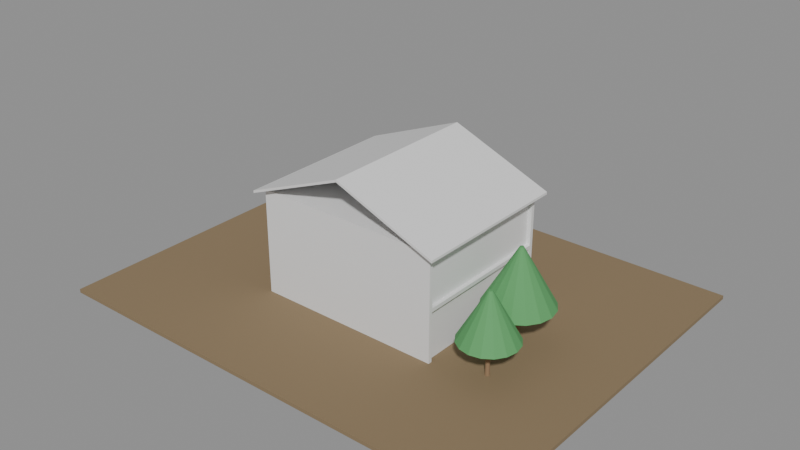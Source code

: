# Source: e1816_after.blend  (saved by Blender 5.2.44; exported with 4.5.12 LTS)
import bpy
from mathutils import Matrix  # noqa: F401  (used for matrix-valued properties, if any)

bpy.ops.wm.read_factory_settings(use_empty=True)
scene = bpy.context.scene
scene.name = 'Scene'

# ---- materials (node trees are filled in below, after node groups)
mat_cesped = bpy.data.materials.new('Cesped')
mat_ladrillo = bpy.data.materials.new('Ladrillo')
mat_hormigon = bpy.data.materials.new('Hormigon')
mat_teja = bpy.data.materials.new('Teja')
mat_madera_tronco = bpy.data.materials.new('Madera_Tronco')
mat_follaje = bpy.data.materials.new('Follaje')

# ---- material node trees
mat_cesped.use_nodes = True; mat_cesped.node_tree.nodes.clear()
_N = mat_cesped.node_tree.nodes; _L = mat_cesped.node_tree.links
n0 = _N.new('ShaderNodeBsdfPrincipled'); n0.name = 'Principled BSDF'; n0.location = (-200, 100)
n0.inputs[0].default_value = (0.25, 0.18, 0.1, 1.0)
n0.inputs[2].default_value = 0.9
n0.inputs[3].default_value = 1.45
n0.inputs[10].default_value = 0.005
n1 = _N.new('ShaderNodeOutputMaterial'); n1.name = 'Material Output'; n1.location = (200, 100)
_L.new(n0.outputs[0], n1.inputs[0])
n1.is_active_output = True
mat_ladrillo.use_nodes = True; mat_ladrillo.node_tree.nodes.clear()
_N = mat_ladrillo.node_tree.nodes; _L = mat_ladrillo.node_tree.links
n0 = _N.new('ShaderNodeBsdfPrincipled'); n0.name = 'Principled BSDF'; n0.location = (-200, 100)
n0.inputs[3].default_value = 1.45
n0.inputs[10].default_value = 0.005
n1 = _N.new('ShaderNodeOutputMaterial'); n1.name = 'Material Output'; n1.location = (200, 100)
_L.new(n0.outputs[0], n1.inputs[0])
n1.is_active_output = True
mat_hormigon.use_nodes = True; mat_hormigon.node_tree.nodes.clear()
_N = mat_hormigon.node_tree.nodes; _L = mat_hormigon.node_tree.links
n0 = _N.new('ShaderNodeBsdfPrincipled'); n0.name = 'Principled BSDF'; n0.location = (-200, 100)
n0.inputs[3].default_value = 1.45
n0.inputs[10].default_value = 0.005
n1 = _N.new('ShaderNodeOutputMaterial'); n1.name = 'Material Output'; n1.location = (200, 100)
_L.new(n0.outputs[0], n1.inputs[0])
n1.is_active_output = True
mat_teja.use_nodes = True; mat_teja.node_tree.nodes.clear()
_N = mat_teja.node_tree.nodes; _L = mat_teja.node_tree.links
n0 = _N.new('ShaderNodeBsdfPrincipled'); n0.name = 'Principled BSDF'; n0.location = (-200, 100)
n0.inputs[3].default_value = 1.45
n0.inputs[10].default_value = 0.005
n1 = _N.new('ShaderNodeOutputMaterial'); n1.name = 'Material Output'; n1.location = (200, 100)
_L.new(n0.outputs[0], n1.inputs[0])
n1.is_active_output = True
mat_madera_tronco.use_nodes = True; mat_madera_tronco.node_tree.nodes.clear()
_N = mat_madera_tronco.node_tree.nodes; _L = mat_madera_tronco.node_tree.links
n0 = _N.new('ShaderNodeBsdfPrincipled'); n0.name = 'Principled BSDF'; n0.location = (-200, 100)
n0.inputs[0].default_value = (0.28, 0.18, 0.1, 1.0)
n0.inputs[2].default_value = 0.9
n0.inputs[3].default_value = 1.45
n0.inputs[10].default_value = 0.005
n1 = _N.new('ShaderNodeOutputMaterial'); n1.name = 'Material Output'; n1.location = (200, 100)
_L.new(n0.outputs[0], n1.inputs[0])
n1.is_active_output = True
mat_follaje.use_nodes = True; mat_follaje.node_tree.nodes.clear()
_N = mat_follaje.node_tree.nodes; _L = mat_follaje.node_tree.links
n0 = _N.new('ShaderNodeBsdfPrincipled'); n0.name = 'Principled BSDF'; n0.location = (-200, 100)
n0.inputs[0].default_value = (0.1, 0.35, 0.12, 1.0)
n0.inputs[2].default_value = 0.8
n0.inputs[3].default_value = 1.45
n0.inputs[10].default_value = 0.005
n1 = _N.new('ShaderNodeOutputMaterial'); n1.name = 'Material Output'; n1.location = (200, 100)
_L.new(n0.outputs[0], n1.inputs[0])
n1.is_active_output = True

# ---- meshes
me_jardin_cuerpo_mesh = bpy.data.meshes.new('Jardin_Cuerpo_mesh')
me_jardin_cuerpo_mesh.from_pydata([(0.0, 0.0, 0.0), (25.0, 0.0, 0.0), (25.0, 20.0, 0.0), (0.0, 20.0, 0.0), (0.0, 0.0, 0.2), (25.0, 0.0, 0.2), (25.0, 20.0, 0.2), (0.0, 20.0, 0.2)], [], [(0, 1, 2, 3), (4, 5, 6, 7), (0, 1, 5, 4), (1, 2, 6, 5), (2, 3, 7, 6), (3, 0, 4, 7)])
me_jardin_cuerpo_mesh.materials.append(mat_cesped)
me_jardin_cuerpo_mesh.update()
me_casa_principal_p1_muro_sur_cuerpo_mesh = bpy.data.meshes.new('Casa_Principal_P1_Muro_Sur_Cuerpo_mesh')
me_casa_principal_p1_muro_sur_cuerpo_mesh.from_pydata([(0.0, 0.0, 0.0), (10.0, 0.0, 0.0), (10.0, 0.2, 0.0), (0.0, 0.2, 0.0), (0.0, 0.0, 2.6), (10.0, 0.0, 2.6), (10.0, 0.2, 2.6), (0.0, 0.2, 2.6)], [], [(0, 1, 2, 3), (4, 5, 6, 7), (0, 1, 5, 4), (1, 2, 6, 5), (2, 3, 7, 6), (3, 0, 4, 7)])
me_casa_principal_p1_muro_sur_cuerpo_mesh.materials.append(mat_ladrillo)
me_casa_principal_p1_muro_sur_cuerpo_mesh.update()
me_casa_principal_p1_muro_norte_cuerpo_mesh = bpy.data.meshes.new('Casa_Principal_P1_Muro_Norte_Cuerpo_mesh')
me_casa_principal_p1_muro_norte_cuerpo_mesh.from_pydata([(0.0, 0.0, 0.0), (10.0, 0.0, 0.0), (10.0, 0.2, 0.0), (0.0, 0.2, 0.0), (0.0, 0.0, 2.6), (10.0, 0.0, 2.6), (10.0, 0.2, 2.6), (0.0, 0.2, 2.6)], [], [(0, 1, 2, 3), (4, 5, 6, 7), (0, 1, 5, 4), (1, 2, 6, 5), (2, 3, 7, 6), (3, 0, 4, 7)])
me_casa_principal_p1_muro_norte_cuerpo_mesh.materials.append(mat_ladrillo)
me_casa_principal_p1_muro_norte_cuerpo_mesh.update()
me_casa_principal_p1_muro_oeste_cuerpo_mesh = bpy.data.meshes.new('Casa_Principal_P1_Muro_Oeste_Cuerpo_mesh')
me_casa_principal_p1_muro_oeste_cuerpo_mesh.from_pydata([(0.0, 0.0, 0.0), (7.6, 0.0, 0.0), (7.6, 0.2, 0.0), (0.0, 0.2, 0.0), (0.0, 0.0, 2.6), (7.6, 0.0, 2.6), (7.6, 0.2, 2.6), (0.0, 0.2, 2.6)], [], [(0, 1, 2, 3), (4, 5, 6, 7), (0, 1, 5, 4), (1, 2, 6, 5), (2, 3, 7, 6), (3, 0, 4, 7)])
me_casa_principal_p1_muro_oeste_cuerpo_mesh.materials.append(mat_ladrillo)
me_casa_principal_p1_muro_oeste_cuerpo_mesh.update()
me_casa_principal_p1_muro_este_cuerpo_mesh = bpy.data.meshes.new('Casa_Principal_P1_Muro_Este_Cuerpo_mesh')
me_casa_principal_p1_muro_este_cuerpo_mesh.from_pydata([(0.0, 0.0, 0.0), (7.6, 0.0, 0.0), (7.6, 0.2, 0.0), (0.0, 0.2, 0.0), (0.0, 0.0, 2.6), (7.6, 0.0, 2.6), (7.6, 0.2, 2.6), (0.0, 0.2, 2.6)], [], [(0, 1, 2, 3), (4, 5, 6, 7), (0, 1, 5, 4), (1, 2, 6, 5), (2, 3, 7, 6), (3, 0, 4, 7)])
me_casa_principal_p1_muro_este_cuerpo_mesh.materials.append(mat_ladrillo)
me_casa_principal_p1_muro_este_cuerpo_mesh.update()
me_casa_principal_p1_losa_mesh = bpy.data.meshes.new('Casa_Principal_P1_Losa_mesh')
me_casa_principal_p1_losa_mesh.from_pydata([(0.0, 0.0, 0.0), (10.0, 0.0, 0.0), (10.0, 8.0, 0.0), (0.0, 8.0, 0.0), (0.0, 0.0, 0.2), (10.0, 0.0, 0.2), (10.0, 8.0, 0.2), (0.0, 8.0, 0.2)], [], [(0, 3, 2, 1), (4, 5, 6, 7), (2, 3, 7, 6), (0, 1, 5, 4), (1, 2, 6, 5), (3, 0, 4, 7)])
me_casa_principal_p1_losa_mesh.materials.append(mat_hormigon)
me_casa_principal_p1_losa_mesh.update()
me_casa_principal_p2_muro_sur_cuerpo_mesh = bpy.data.meshes.new('Casa_Principal_P2_Muro_Sur_Cuerpo_mesh')
me_casa_principal_p2_muro_sur_cuerpo_mesh.from_pydata([(0.0, 0.0, 0.0), (10.0, 0.0, 0.0), (10.0, 0.2, 0.0), (0.0, 0.2, 0.0), (0.0, 0.0, 2.6), (10.0, 0.0, 2.6), (10.0, 0.2, 2.6), (0.0, 0.2, 2.6)], [], [(0, 1, 2, 3), (4, 5, 6, 7), (0, 1, 5, 4), (1, 2, 6, 5), (2, 3, 7, 6), (3, 0, 4, 7)])
me_casa_principal_p2_muro_sur_cuerpo_mesh.materials.append(mat_ladrillo)
me_casa_principal_p2_muro_sur_cuerpo_mesh.update()
me_casa_principal_p2_muro_norte_cuerpo_mesh = bpy.data.meshes.new('Casa_Principal_P2_Muro_Norte_Cuerpo_mesh')
me_casa_principal_p2_muro_norte_cuerpo_mesh.from_pydata([(0.0, 0.0, 0.0), (10.0, 0.0, 0.0), (10.0, 0.2, 0.0), (0.0, 0.2, 0.0), (0.0, 0.0, 2.6), (10.0, 0.0, 2.6), (10.0, 0.2, 2.6), (0.0, 0.2, 2.6)], [], [(0, 1, 2, 3), (4, 5, 6, 7), (0, 1, 5, 4), (1, 2, 6, 5), (2, 3, 7, 6), (3, 0, 4, 7)])
me_casa_principal_p2_muro_norte_cuerpo_mesh.materials.append(mat_ladrillo)
me_casa_principal_p2_muro_norte_cuerpo_mesh.update()
me_casa_principal_p2_muro_oeste_cuerpo_mesh = bpy.data.meshes.new('Casa_Principal_P2_Muro_Oeste_Cuerpo_mesh')
me_casa_principal_p2_muro_oeste_cuerpo_mesh.from_pydata([(0.0, 0.0, 0.0), (7.6, 0.0, 0.0), (7.6, 0.2, 0.0), (0.0, 0.2, 0.0), (0.0, 0.0, 2.6), (7.6, 0.0, 2.6), (7.6, 0.2, 2.6), (0.0, 0.2, 2.6)], [], [(0, 1, 2, 3), (4, 5, 6, 7), (0, 1, 5, 4), (1, 2, 6, 5), (2, 3, 7, 6), (3, 0, 4, 7)])
me_casa_principal_p2_muro_oeste_cuerpo_mesh.materials.append(mat_ladrillo)
me_casa_principal_p2_muro_oeste_cuerpo_mesh.update()
me_casa_principal_p2_muro_este_cuerpo_mesh = bpy.data.meshes.new('Casa_Principal_P2_Muro_Este_Cuerpo_mesh')
me_casa_principal_p2_muro_este_cuerpo_mesh.from_pydata([(0.0, 0.0, 0.0), (7.6, 0.0, 0.0), (7.6, 0.2, 0.0), (0.0, 0.2, 0.0), (0.0, 0.0, 2.6), (7.6, 0.0, 2.6), (7.6, 0.2, 2.6), (0.0, 0.2, 2.6)], [], [(0, 1, 2, 3), (4, 5, 6, 7), (0, 1, 5, 4), (1, 2, 6, 5), (2, 3, 7, 6), (3, 0, 4, 7)])
me_casa_principal_p2_muro_este_cuerpo_mesh.materials.append(mat_ladrillo)
me_casa_principal_p2_muro_este_cuerpo_mesh.update()
me_casa_principal_p2_losa_mesh = bpy.data.meshes.new('Casa_Principal_P2_Losa_mesh')
me_casa_principal_p2_losa_mesh.from_pydata([(0.0, 0.0, 0.0), (10.0, 0.0, 0.0), (10.0, 8.0, 0.0), (0.0, 8.0, 0.0), (0.0, 0.0, 0.2), (10.0, 0.0, 0.2), (10.0, 8.0, 0.2), (0.0, 8.0, 0.2)], [], [(0, 3, 2, 1), (4, 5, 6, 7), (2, 3, 7, 6), (0, 1, 5, 4), (1, 2, 6, 5), (3, 0, 4, 7)])
me_casa_principal_p2_losa_mesh.materials.append(mat_hormigon)
me_casa_principal_p2_losa_mesh.update()
me_casa_principal_tejado_cuerpo_mesh = bpy.data.meshes.new('Casa_Principal_Tejado_Cuerpo_mesh')
me_casa_principal_tejado_cuerpo_mesh.from_pydata([(-0.4, -0.4, -0.16), (5.0, -0.4, 2.0), (10.4, -0.4, -0.16), (-0.4, 8.4, -0.16), (5.0, 8.4, 2.0), (10.4, 8.4, -0.16), (-0.4, -0.4, -0.03076), (5.0, -0.4, 2.129), (10.4, -0.4, -0.03076), (-0.4, 8.4, -0.03076), (5.0, 8.4, 2.129), (10.4, 8.4, -0.03076)], [], [(0, 1, 4, 3), (6, 7, 10, 9), (0, 3, 9, 6), (0, 6, 7, 1), (3, 4, 10, 9), (1, 2, 5, 4), (7, 8, 11, 10), (2, 8, 11, 5), (1, 7, 8, 2), (4, 5, 11, 10)])
me_casa_principal_tejado_cuerpo_mesh.materials.append(mat_teja)
me_casa_principal_tejado_cuerpo_mesh.update()
me_arbol_1_tronco_mesh = bpy.data.meshes.new('Arbol_1_Tronco_mesh')
me_arbol_1_tronco_mesh.from_pydata([(0.0, 0.12, 0.0), (0.0, 0.084, 2.0), (0.06, 0.1039, 0.0), (0.042, 0.07275, 2.0), (0.1039, 0.06, 0.0), (0.07275, 0.042, 2.0), (0.12, 0.0, 0.0), (0.084, 0.0, 2.0), (0.1039, -0.06, 0.0), (0.07275, -0.042, 2.0), (0.06, -0.1039, 0.0), (0.042, -0.07275, 2.0), (0.0, -0.12, 0.0), (0.0, -0.084, 2.0), (-0.06, -0.1039, 0.0), (-0.042, -0.07275, 2.0), (-0.1039, -0.06, 0.0), (-0.07275, -0.042, 2.0), (-0.12, 0.0, 0.0), (-0.084, 0.0, 2.0), (-0.1039, 0.06, 0.0), (-0.07275, 0.042, 2.0), (-0.06, 0.1039, 0.0), (-0.042, 0.07275, 2.0)], [], [(0, 1, 3, 2), (2, 3, 5, 4), (4, 5, 7, 6), (6, 7, 9, 8), (8, 9, 11, 10), (10, 11, 13, 12), (12, 13, 15, 14), (14, 15, 17, 16), (16, 17, 19, 18), (18, 19, 21, 20), (3, 1, 23, 21, 19, 17, 15, 13, 11, 9, 7, 5), (20, 21, 23, 22), (22, 23, 1, 0), (0, 2, 4, 6, 8, 10, 12, 14, 16, 18, 20, 22)])
me_arbol_1_tronco_mesh.materials.append(mat_madera_tronco)
me_arbol_1_tronco_mesh.update()
me_arbol_1_copa_mesh = bpy.data.meshes.new('Arbol_1_Copa_mesh')
me_arbol_1_copa_mesh.from_pydata([(0.0, 1.8, 2.0), (0.0, 0.1, 5.0), (0.6888, 1.663, 2.0), (0.03827, 0.09239, 5.0), (1.273, 1.273, 2.0), (0.07071, 0.07071, 5.0), (1.663, 0.6888, 2.0), (0.09239, 0.03827, 5.0), (1.8, 0.0, 2.0), (0.1, 0.0, 5.0), (1.663, -0.6888, 2.0), (0.09239, -0.03827, 5.0), (1.273, -1.273, 2.0), (0.07071, -0.07071, 5.0), (0.6888, -1.663, 2.0), (0.03827, -0.09239, 5.0), (0.0, -1.8, 2.0), (0.0, -0.1, 5.0), (-0.6888, -1.663, 2.0), (-0.03827, -0.09239, 5.0), (-1.273, -1.273, 2.0), (-0.07071, -0.07071, 5.0), (-1.663, -0.6888, 2.0), (-0.09239, -0.03827, 5.0), (-1.8, 0.0, 2.0), (-0.1, 0.0, 5.0), (-1.663, 0.6888, 2.0), (-0.09239, 0.03827, 5.0), (-1.273, 1.273, 2.0), (-0.07071, 0.07071, 5.0), (-0.6888, 1.663, 2.0), (-0.03827, 0.09239, 5.0)], [], [(0, 1, 3, 2), (2, 3, 5, 4), (4, 5, 7, 6), (6, 7, 9, 8), (8, 9, 11, 10), (10, 11, 13, 12), (12, 13, 15, 14), (14, 15, 17, 16), (16, 17, 19, 18), (18, 19, 21, 20), (20, 21, 23, 22), (22, 23, 25, 24), (24, 25, 27, 26), (26, 27, 29, 28), (3, 1, 31, 29, 27, 25, 23, 21, 19, 17, 15, 13, 11, 9, 7, 5), (28, 29, 31, 30), (30, 31, 1, 0), (0, 2, 4, 6, 8, 10, 12, 14, 16, 18, 20, 22, 24, 26, 28, 30)])
me_arbol_1_copa_mesh.materials.append(mat_follaje)
me_arbol_1_copa_mesh.update()
me_arbol_2_tronco_mesh = bpy.data.meshes.new('Arbol_2_Tronco_mesh')
me_arbol_2_tronco_mesh.from_pydata([(0.0, 0.12, 0.0), (0.0, 0.084, 1.8), (0.06, 0.1039, 0.0), (0.042, 0.07275, 1.8), (0.1039, 0.06, 0.0), (0.07275, 0.042, 1.8), (0.12, 0.0, 0.0), (0.084, 0.0, 1.8), (0.1039, -0.06, 0.0), (0.07275, -0.042, 1.8), (0.06, -0.1039, 0.0), (0.042, -0.07275, 1.8), (0.0, -0.12, 0.0), (0.0, -0.084, 1.8), (-0.06, -0.1039, 0.0), (-0.042, -0.07275, 1.8), (-0.1039, -0.06, 0.0), (-0.07275, -0.042, 1.8), (-0.12, 0.0, 0.0), (-0.084, 0.0, 1.8), (-0.1039, 0.06, 0.0), (-0.07275, 0.042, 1.8), (-0.06, 0.1039, 0.0), (-0.042, 0.07275, 1.8)], [], [(0, 1, 3, 2), (2, 3, 5, 4), (4, 5, 7, 6), (6, 7, 9, 8), (8, 9, 11, 10), (10, 11, 13, 12), (12, 13, 15, 14), (14, 15, 17, 16), (16, 17, 19, 18), (18, 19, 21, 20), (3, 1, 23, 21, 19, 17, 15, 13, 11, 9, 7, 5), (20, 21, 23, 22), (22, 23, 1, 0), (0, 2, 4, 6, 8, 10, 12, 14, 16, 18, 20, 22)])
me_arbol_2_tronco_mesh.materials.append(mat_madera_tronco)
me_arbol_2_tronco_mesh.update()
me_arbol_2_copa_mesh = bpy.data.meshes.new('Arbol_2_Copa_mesh')
me_arbol_2_copa_mesh.from_pydata([(0.0, 1.5, 1.8), (0.0, 0.1, 4.3), (0.574, 1.386, 1.8), (0.03827, 0.09239, 4.3), (1.061, 1.061, 1.8), (0.07071, 0.07071, 4.3), (1.386, 0.574, 1.8), (0.09239, 0.03827, 4.3), (1.5, 0.0, 1.8), (0.1, 0.0, 4.3), (1.386, -0.574, 1.8), (0.09239, -0.03827, 4.3), (1.061, -1.061, 1.8), (0.07071, -0.07071, 4.3), (0.574, -1.386, 1.8), (0.03827, -0.09239, 4.3), (0.0, -1.5, 1.8), (0.0, -0.1, 4.3), (-0.574, -1.386, 1.8), (-0.03827, -0.09239, 4.3), (-1.061, -1.061, 1.8), (-0.07071, -0.07071, 4.3), (-1.386, -0.574, 1.8), (-0.09239, -0.03827, 4.3), (-1.5, 0.0, 1.8), (-0.1, 0.0, 4.3), (-1.386, 0.574, 1.8), (-0.09239, 0.03827, 4.3), (-1.061, 1.061, 1.8), (-0.07071, 0.07071, 4.3), (-0.574, 1.386, 1.8), (-0.03827, 0.09239, 4.3)], [], [(0, 1, 3, 2), (2, 3, 5, 4), (4, 5, 7, 6), (6, 7, 9, 8), (8, 9, 11, 10), (10, 11, 13, 12), (12, 13, 15, 14), (14, 15, 17, 16), (16, 17, 19, 18), (18, 19, 21, 20), (20, 21, 23, 22), (22, 23, 25, 24), (24, 25, 27, 26), (26, 27, 29, 28), (3, 1, 31, 29, 27, 25, 23, 21, 19, 17, 15, 13, 11, 9, 7, 5), (28, 29, 31, 30), (30, 31, 1, 0), (0, 2, 4, 6, 8, 10, 12, 14, 16, 18, 20, 22, 24, 26, 28, 30)])
me_arbol_2_copa_mesh.materials.append(mat_follaje)
me_arbol_2_copa_mesh.update()
me_columna_nuevo_cuerpo_mesh = bpy.data.meshes.new('Columna_Nuevo_Cuerpo_mesh')
me_columna_nuevo_cuerpo_mesh.from_pydata([(0.0, 0.0, 0.0), (0.3, 0.0, 0.0), (0.3, 0.3, 0.0), (0.0, 0.3, 0.0), (0.0, 0.0, 3.0), (0.3, 0.0, 3.0), (0.3, 0.3, 3.0), (0.0, 0.3, 3.0)], [], [(0, 1, 2, 3), (4, 5, 6, 7), (0, 1, 5, 4), (1, 2, 6, 5), (2, 3, 7, 6), (3, 0, 4, 7)])
me_columna_nuevo_cuerpo_mesh.materials.append(mat_hormigon)
me_columna_nuevo_cuerpo_mesh.update()

# ---- objects
ob_jardin = bpy.data.objects.new('Jardin', None)
ob_jardin_cuerpo = bpy.data.objects.new('Jardin_Cuerpo', me_jardin_cuerpo_mesh)
ob_casa_principal = bpy.data.objects.new('Casa_Principal', None)
ob_casa_principal_p1_muro_sur = bpy.data.objects.new('Casa_Principal_P1_Muro_Sur', None)
ob_casa_principal_p1_muro_sur_cuerpo = bpy.data.objects.new('Casa_Principal_P1_Muro_Sur_Cuerpo', me_casa_principal_p1_muro_sur_cuerpo_mesh)
ob_casa_principal_p1_muro_norte = bpy.data.objects.new('Casa_Principal_P1_Muro_Norte', None)
ob_casa_principal_p1_muro_norte_cuerpo = bpy.data.objects.new('Casa_Principal_P1_Muro_Norte_Cuerpo', me_casa_principal_p1_muro_norte_cuerpo_mesh)
ob_casa_principal_p1_muro_oeste = bpy.data.objects.new('Casa_Principal_P1_Muro_Oeste', None)
ob_casa_principal_p1_muro_oeste_cuerpo = bpy.data.objects.new('Casa_Principal_P1_Muro_Oeste_Cuerpo', me_casa_principal_p1_muro_oeste_cuerpo_mesh)
ob_casa_principal_p1_muro_este = bpy.data.objects.new('Casa_Principal_P1_Muro_Este', None)
ob_casa_principal_p1_muro_este_cuerpo = bpy.data.objects.new('Casa_Principal_P1_Muro_Este_Cuerpo', me_casa_principal_p1_muro_este_cuerpo_mesh)
ob_casa_principal_p1_losa_solido = bpy.data.objects.new('Casa_Principal_P1_Losa_Solido', me_casa_principal_p1_losa_mesh)
ob_casa_principal_p1_losa = bpy.data.objects.new('Casa_Principal_P1_Losa', None)
ob_casa_principal_p2_muro_sur = bpy.data.objects.new('Casa_Principal_P2_Muro_Sur', None)
ob_casa_principal_p2_muro_sur_cuerpo = bpy.data.objects.new('Casa_Principal_P2_Muro_Sur_Cuerpo', me_casa_principal_p2_muro_sur_cuerpo_mesh)
ob_casa_principal_p2_muro_norte = bpy.data.objects.new('Casa_Principal_P2_Muro_Norte', None)
ob_casa_principal_p2_muro_norte_cuerpo = bpy.data.objects.new('Casa_Principal_P2_Muro_Norte_Cuerpo', me_casa_principal_p2_muro_norte_cuerpo_mesh)
ob_casa_principal_p2_muro_oeste = bpy.data.objects.new('Casa_Principal_P2_Muro_Oeste', None)
ob_casa_principal_p2_muro_oeste_cuerpo = bpy.data.objects.new('Casa_Principal_P2_Muro_Oeste_Cuerpo', me_casa_principal_p2_muro_oeste_cuerpo_mesh)
ob_casa_principal_p2_muro_este = bpy.data.objects.new('Casa_Principal_P2_Muro_Este', None)
ob_casa_principal_p2_muro_este_cuerpo = bpy.data.objects.new('Casa_Principal_P2_Muro_Este_Cuerpo', me_casa_principal_p2_muro_este_cuerpo_mesh)
ob_casa_principal_p2_losa_solido = bpy.data.objects.new('Casa_Principal_P2_Losa_Solido', me_casa_principal_p2_losa_mesh)
ob_casa_principal_p2_losa = bpy.data.objects.new('Casa_Principal_P2_Losa', None)
ob_casa_principal_tejado = bpy.data.objects.new('Casa_Principal_Tejado', None)
ob_casa_principal_tejado_cuerpo = bpy.data.objects.new('Casa_Principal_Tejado_Cuerpo', me_casa_principal_tejado_cuerpo_mesh)
ob_arbol_1 = bpy.data.objects.new('Arbol_1', None)
ob_arbol_1_tronco = bpy.data.objects.new('Arbol_1_Tronco', me_arbol_1_tronco_mesh)
ob_arbol_1_copa = bpy.data.objects.new('Arbol_1_Copa', me_arbol_1_copa_mesh)
ob_arbol_2 = bpy.data.objects.new('Arbol_2', None)
ob_arbol_2_tronco = bpy.data.objects.new('Arbol_2_Tronco', me_arbol_2_tronco_mesh)
ob_arbol_2_copa = bpy.data.objects.new('Arbol_2_Copa', me_arbol_2_copa_mesh)
ob_columna_nuevo = bpy.data.objects.new('Columna_Nuevo', None)
ob_columna_nuevo_cuerpo = bpy.data.objects.new('Columna_Nuevo_Cuerpo', me_columna_nuevo_cuerpo_mesh)

# ---- transforms, parenting, visibility, modifiers, constraints
ob_jardin.location = (-12.5, -10.0, -0.2)
ob_jardin.empty_display_type = 'ARROWS'
ob_jardin_cuerpo.parent = ob_jardin
ob_jardin_cuerpo.location = (0.0, 0.0, 0.0)
ob_casa_principal.location = (-5.0, -4.0, 0.0)
ob_casa_principal.empty_display_type = 'ARROWS'
ob_casa_principal_p1_muro_sur.parent = ob_casa_principal
ob_casa_principal_p1_muro_sur.location = (0.0, 0.0, 0.0)
ob_casa_principal_p1_muro_sur.empty_display_type = 'ARROWS'
ob_casa_principal_p1_muro_sur_cuerpo.parent = ob_casa_principal_p1_muro_sur
ob_casa_principal_p1_muro_sur_cuerpo.location = (0.0, 0.0, 0.0)
ob_casa_principal_p1_muro_norte.parent = ob_casa_principal
ob_casa_principal_p1_muro_norte.location = (0.0, 7.8, 0.0)
ob_casa_principal_p1_muro_norte.empty_display_type = 'ARROWS'
ob_casa_principal_p1_muro_norte_cuerpo.parent = ob_casa_principal_p1_muro_norte
ob_casa_principal_p1_muro_norte_cuerpo.location = (0.0, 0.0, 0.0)
ob_casa_principal_p1_muro_oeste.parent = ob_casa_principal
ob_casa_principal_p1_muro_oeste.location = (0.0, 0.2, 0.0)
ob_casa_principal_p1_muro_oeste.rotation_euler = (0.0, 0.0, 1.571)
ob_casa_principal_p1_muro_oeste.empty_display_type = 'ARROWS'
ob_casa_principal_p1_muro_oeste_cuerpo.parent = ob_casa_principal_p1_muro_oeste
ob_casa_principal_p1_muro_oeste_cuerpo.location = (0.0, 0.0, 0.0)
ob_casa_principal_p1_muro_este.parent = ob_casa_principal
ob_casa_principal_p1_muro_este.location = (9.8, 0.2, 0.0)
ob_casa_principal_p1_muro_este.rotation_euler = (0.0, 0.0, 1.571)
ob_casa_principal_p1_muro_este.empty_display_type = 'ARROWS'
ob_casa_principal_p1_muro_este_cuerpo.parent = ob_casa_principal_p1_muro_este
ob_casa_principal_p1_muro_este_cuerpo.location = (0.0, 0.0, 0.0)
ob_casa_principal_p1_losa_solido.parent = ob_casa_principal_p1_losa
ob_casa_principal_p1_losa_solido.location = (0.0, 0.0, 0.0)
ob_casa_principal_p1_losa.parent = ob_casa_principal
ob_casa_principal_p1_losa.location = (0.0, 0.0, 2.6)
ob_casa_principal_p1_losa.empty_display_type = 'ARROWS'
ob_casa_principal_p2_muro_sur.parent = ob_casa_principal
ob_casa_principal_p2_muro_sur.location = (0.0, 0.0, 2.8)
ob_casa_principal_p2_muro_sur.empty_display_type = 'ARROWS'
ob_casa_principal_p2_muro_sur_cuerpo.parent = ob_casa_principal_p2_muro_sur
ob_casa_principal_p2_muro_sur_cuerpo.location = (0.0, 0.0, 0.0)
ob_casa_principal_p2_muro_norte.parent = ob_casa_principal
ob_casa_principal_p2_muro_norte.location = (0.0, 7.8, 2.8)
ob_casa_principal_p2_muro_norte.empty_display_type = 'ARROWS'
ob_casa_principal_p2_muro_norte_cuerpo.parent = ob_casa_principal_p2_muro_norte
ob_casa_principal_p2_muro_norte_cuerpo.location = (0.0, 0.0, 0.0)
ob_casa_principal_p2_muro_oeste.parent = ob_casa_principal
ob_casa_principal_p2_muro_oeste.location = (0.0, 0.2, 2.8)
ob_casa_principal_p2_muro_oeste.rotation_euler = (0.0, 0.0, 1.571)
ob_casa_principal_p2_muro_oeste.empty_display_type = 'ARROWS'
ob_casa_principal_p2_muro_oeste_cuerpo.parent = ob_casa_principal_p2_muro_oeste
ob_casa_principal_p2_muro_oeste_cuerpo.location = (0.0, 0.0, 0.0)
ob_casa_principal_p2_muro_este.parent = ob_casa_principal
ob_casa_principal_p2_muro_este.location = (9.8, 0.2, 2.8)
ob_casa_principal_p2_muro_este.rotation_euler = (0.0, 0.0, 1.571)
ob_casa_principal_p2_muro_este.empty_display_type = 'ARROWS'
ob_casa_principal_p2_muro_este_cuerpo.parent = ob_casa_principal_p2_muro_este
ob_casa_principal_p2_muro_este_cuerpo.location = (0.0, 0.0, 0.0)
ob_casa_principal_p2_losa_solido.parent = ob_casa_principal_p2_losa
ob_casa_principal_p2_losa_solido.location = (0.0, 0.0, 0.0)
ob_casa_principal_p2_losa.parent = ob_casa_principal
ob_casa_principal_p2_losa.location = (0.0, 0.0, 5.4)
ob_casa_principal_p2_losa.empty_display_type = 'ARROWS'
ob_casa_principal_tejado.parent = ob_casa_principal
ob_casa_principal_tejado.location = (0.0, 0.0, 5.6)
ob_casa_principal_tejado.empty_display_type = 'ARROWS'
ob_casa_principal_tejado_cuerpo.parent = ob_casa_principal_tejado
ob_casa_principal_tejado_cuerpo.location = (0.0, 0.0, 0.0)
ob_arbol_1.location = (7.0, 0.0, 0.0)
ob_arbol_1.empty_display_type = 'ARROWS'
ob_arbol_1_tronco.parent = ob_arbol_1
ob_arbol_1_tronco.location = (0.0, 0.0, 0.0)
ob_arbol_1_copa.parent = ob_arbol_1
ob_arbol_1_copa.location = (0.0, 0.0, 0.0)
ob_arbol_2.location = (7.5, -3.0, 0.0)
ob_arbol_2.empty_display_type = 'ARROWS'
ob_arbol_2_tronco.parent = ob_arbol_2
ob_arbol_2_tronco.location = (0.0, 0.0, 0.0)
ob_arbol_2_copa.parent = ob_arbol_2
ob_arbol_2_copa.location = (0.0, 0.0, 0.0)
ob_columna_nuevo.location = (-0.3, -1.4, 0.0)
ob_columna_nuevo.empty_display_type = 'ARROWS'
ob_columna_nuevo_cuerpo.parent = ob_columna_nuevo
ob_columna_nuevo_cuerpo.location = (0.0, 0.0, 0.0)

# ---- collection membership
scene.collection.objects.link(ob_jardin)
scene.collection.objects.link(ob_jardin_cuerpo)
scene.collection.objects.link(ob_casa_principal)
scene.collection.objects.link(ob_casa_principal_p1_muro_sur)
scene.collection.objects.link(ob_casa_principal_p1_muro_sur_cuerpo)
scene.collection.objects.link(ob_casa_principal_p1_muro_norte)
scene.collection.objects.link(ob_casa_principal_p1_muro_norte_cuerpo)
scene.collection.objects.link(ob_casa_principal_p1_muro_oeste)
scene.collection.objects.link(ob_casa_principal_p1_muro_oeste_cuerpo)
scene.collection.objects.link(ob_casa_principal_p1_muro_este)
scene.collection.objects.link(ob_casa_principal_p1_muro_este_cuerpo)
scene.collection.objects.link(ob_casa_principal_p1_losa_solido)
scene.collection.objects.link(ob_casa_principal_p1_losa)
scene.collection.objects.link(ob_casa_principal_p2_muro_sur)
scene.collection.objects.link(ob_casa_principal_p2_muro_sur_cuerpo)
scene.collection.objects.link(ob_casa_principal_p2_muro_norte)
scene.collection.objects.link(ob_casa_principal_p2_muro_norte_cuerpo)
scene.collection.objects.link(ob_casa_principal_p2_muro_oeste)
scene.collection.objects.link(ob_casa_principal_p2_muro_oeste_cuerpo)
scene.collection.objects.link(ob_casa_principal_p2_muro_este)
scene.collection.objects.link(ob_casa_principal_p2_muro_este_cuerpo)
scene.collection.objects.link(ob_casa_principal_p2_losa_solido)
scene.collection.objects.link(ob_casa_principal_p2_losa)
scene.collection.objects.link(ob_casa_principal_tejado)
scene.collection.objects.link(ob_casa_principal_tejado_cuerpo)
scene.collection.objects.link(ob_arbol_1)
scene.collection.objects.link(ob_arbol_1_tronco)
scene.collection.objects.link(ob_arbol_1_copa)
scene.collection.objects.link(ob_arbol_2)
scene.collection.objects.link(ob_arbol_2_tronco)
scene.collection.objects.link(ob_arbol_2_copa)
scene.collection.objects.link(ob_columna_nuevo)
scene.collection.objects.link(ob_columna_nuevo_cuerpo)

# ---- scene / render settings (as saved in the file)
scene.frame_start = 1; scene.frame_end = 250; scene.frame_set(1)
scene.render.engine = 'BLENDER_EEVEE_NEXT'
scene.render.bake_bias = 0.0
scene.render.bake_samples = 0
scene.render.compositor_device = 'GPU'
scene.eevee.use_volume_custom_range = False
scene.eevee.fast_gi_thickness_near = 0.1
scene.eevee.fast_gi_thickness_far = 0.0
scene.eevee.ray_tracing_options.screen_trace_thickness = 0.1
bpy.context.view_layer.update()

# ---- added for rendering (the .blend has no active camera and no usable light): camera, sun + grey world if the file has none
cam_auto = bpy.data.cameras.new('AutoCamera')
cam_auto.lens = 50.0
cam_auto.sensor_width = 36.0
cam_auto.clip_end = 1000.0
ob_auto_camera = bpy.data.objects.new('AutoCamera', cam_auto)
scene.collection.objects.link(ob_auto_camera)
ob_auto_camera.location = (30.5166, -36.6199, 28.1779)
ob_auto_camera.rotation_euler = (1.09748, -7.21219e-08, 0.694738)
scene.camera = ob_auto_camera
light_auto_sun = bpy.data.lights.new('AutoSun', 'SUN')
light_auto_sun.energy = 3.0
light_auto_sun.angle = 0.0523599
ob_auto_sun = bpy.data.objects.new('AutoSun', light_auto_sun)
scene.collection.objects.link(ob_auto_sun)
ob_auto_sun.rotation_euler = (0.872665, 0.174533, 0.523599)
if scene.world is None:
    world_auto = bpy.data.worlds.new('AutoWorld')
    world_auto.color = (0.3, 0.3, 0.3)
    scene.world = world_auto
bpy.context.view_layer.update()
